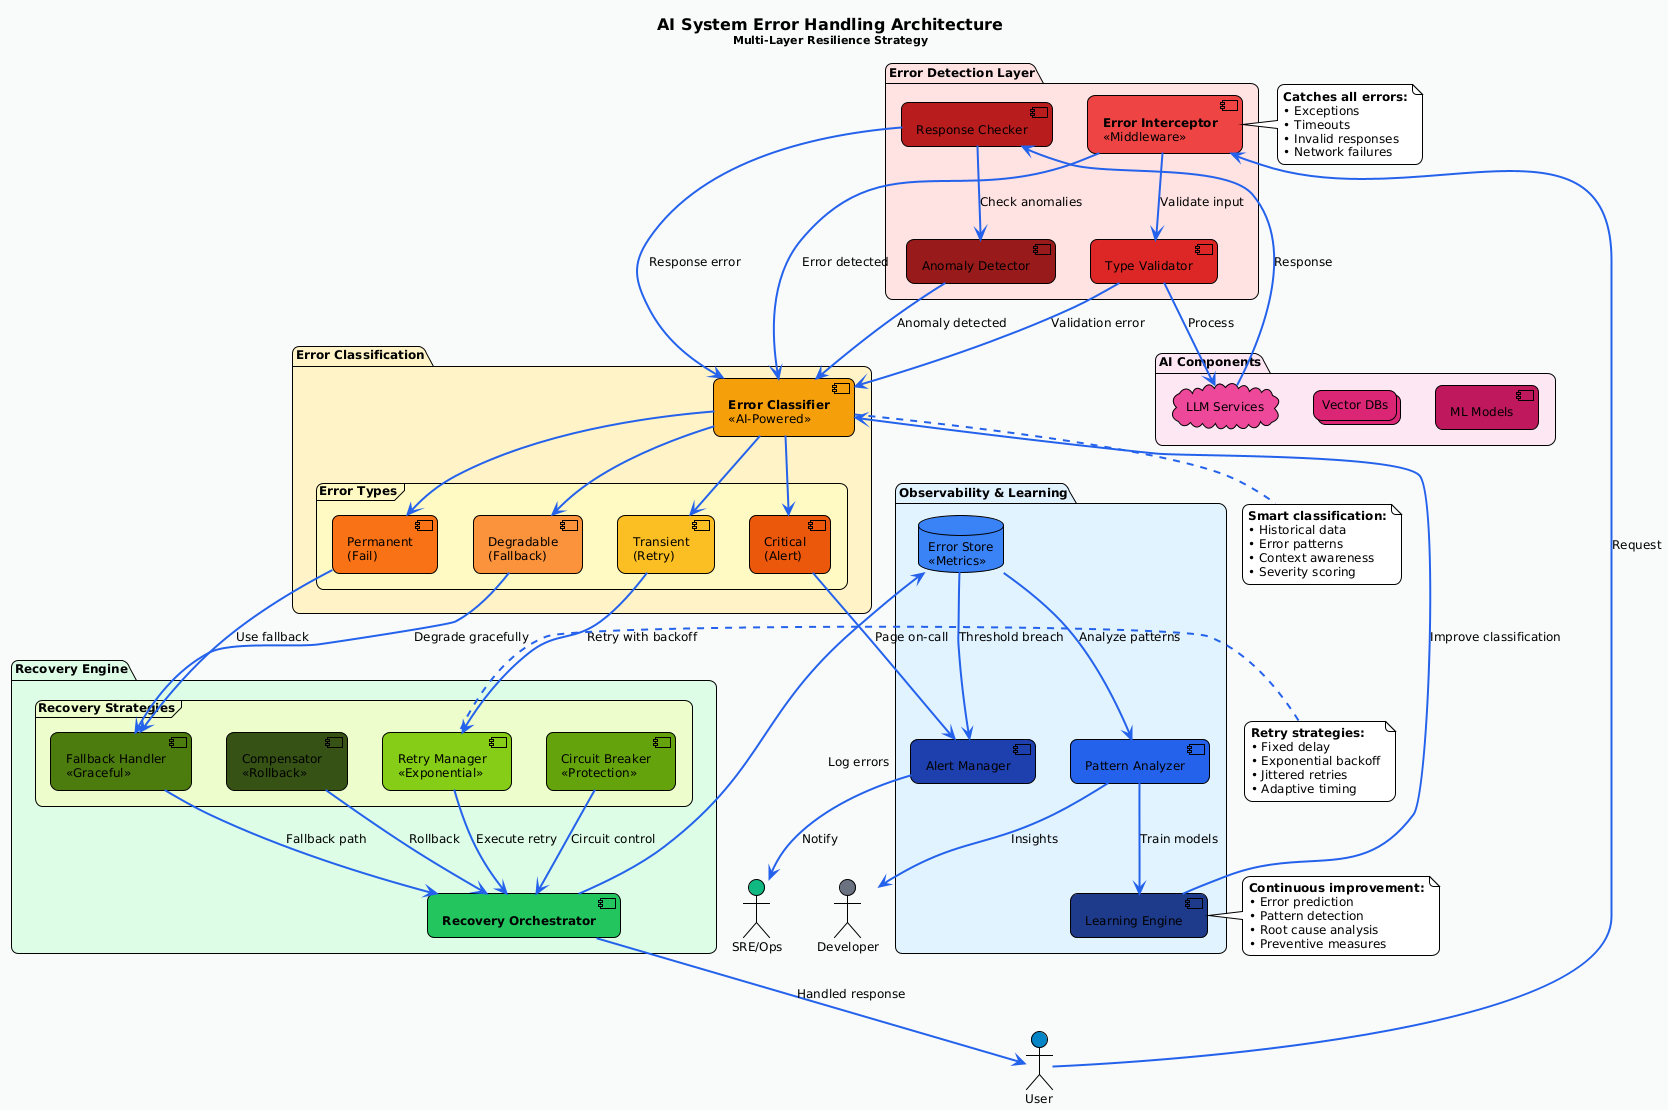

The diagram above was rendered by PlantUML. Its source (embedded in the PNG):
@startuml
!theme plain
skinparam backgroundColor #f9fafb
skinparam defaultFontName "Arial"
skinparam defaultFontSize 12
skinparam roundcorner 15
skinparam ArrowColor #2563eb
skinparam ArrowThickness 2
title <size:16>AI System Error Handling Architecture</size>\n<size:11>Multi-Layer Resilience Strategy</size>
' Define actors
actor "User" as user #0284c7
actor "Developer" as dev #6b7280
actor "SRE/Ops" as ops #10b981
' Error Detection Layer
package "Error Detection Layer" #fee2e2 {
    component "**Error Interceptor**\n<<Middleware>>" as interceptor #ef4444
    component "Type Validator" as validator #dc2626
    component "Response Checker" as checker #b91c1c
    component "Anomaly Detector" as anomaly #991b1b
}
' Error Classification
package "Error Classification" #fef3c7 {
    component "**Error Classifier**\n<<AI-Powered>>" as classifier #f59e0b
    
    frame "Error Types" #fef9c3 {
        component "Transient\n(Retry)" as transient #fbbf24
        component "Permanent\n(Fail)" as permanent #f97316
        component "Degradable\n(Fallback)" as degradable #fb923c
        component "Critical\n(Alert)" as critical #ea580c
    }
}
' Recovery Strategies
package "Recovery Engine" #dcfce7 {
    component "**Recovery Orchestrator**" as orchestrator #22c55e
    
    frame "Recovery Strategies" #ecfccb {
        component "Retry Manager\n<<Exponential>>" as retry #84cc16
        component "Circuit Breaker\n<<Protection>>" as breaker #65a30d
        component "Fallback Handler\n<<Graceful>>" as fallback #4d7c0f
        component "Compensator\n<<Rollback>>" as compensator #365314
    }
}
' Monitoring & Learning
package "Observability & Learning" #e0f2fe {
    database "Error Store\n<<Metrics>>" as errordb #3b82f6
    component "Pattern Analyzer" as patterns #2563eb
    component "Alert Manager" as alerts #1e40af
    component "Learning Engine" as learning #1e3a8a
}
' External Systems
package "AI Components" #fce7f3 {
    cloud "LLM Services" as llm #ec4899
    collections "Vector DBs" as vectors #db2777
    component "ML Models" as models #be185d
}
' Error Flow
user --> interceptor : Request
interceptor --> validator : Validate input
validator --> llm : Process
llm --> checker : Response
checker --> anomaly : Check anomalies
' Error detection to classification
interceptor --> classifier : Error detected
validator --> classifier : Validation error
checker --> classifier : Response error
anomaly --> classifier : Anomaly detected
' Classification to strategies
classifier --> transient
classifier --> permanent
classifier --> degradable
classifier --> critical
' Recovery strategies
transient --> retry : Retry with backoff
permanent --> fallback : Use fallback
degradable --> fallback : Degrade gracefully
critical --> alerts : Page on-call
' Recovery execution
retry --> orchestrator : Execute retry
breaker --> orchestrator : Circuit control
fallback --> orchestrator : Fallback path
compensator --> orchestrator : Rollback
' Learning flow
orchestrator --> errordb : Log errors
errordb --> patterns : Analyze patterns
patterns --> learning : Train models
learning --> classifier : Improve classification
' Ops monitoring
errordb --> alerts : Threshold breach
alerts --> ops : Notify
patterns --> dev : Insights
' Recovery to user
orchestrator --> user : Handled response
' Annotations
note right of interceptor
  **Catches all errors:**
  • Exceptions
  • Timeouts
  • Invalid responses
  • Network failures
end note
note bottom of classifier
  **Smart classification:**
  • Historical data
  • Error patterns
  • Context awareness
  • Severity scoring
end note
note left of retry
  **Retry strategies:**
  • Fixed delay
  • Exponential backoff
  • Jittered retries
  • Adaptive timing
end note
note right of learning
  **Continuous improvement:**
  • Error prediction
  • Pattern detection
  • Root cause analysis
  • Preventive measures
end note
@enduml